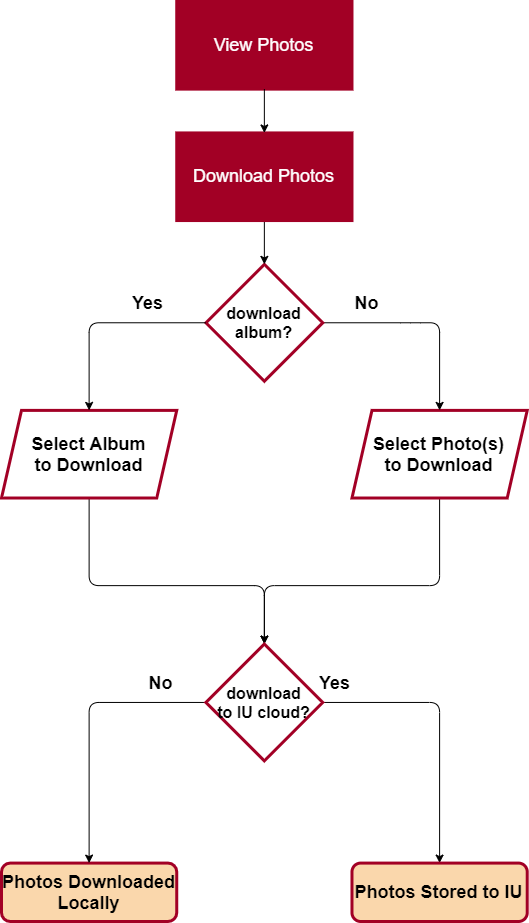

The diagram above was exported from draw.io. Its source (the exported page's mxGraphModel, read from the mxfile embedded in the PNG):
<mxGraphModel dx="1564" dy="1012" grid="1" gridSize="10" guides="1" tooltips="1" connect="1" arrows="1" fold="1" page="1" pageScale="1" pageWidth="850" pageHeight="1100" math="0" shadow="0">
  <root>
    <mxCell id="0unPXngOHm_T-DtFCov_-0" />
    <mxCell id="0unPXngOHm_T-DtFCov_-1" parent="0unPXngOHm_T-DtFCov_-0" />
    <mxCell id="Mk_YUsUYqM69qOLiuExV-0" value="" style="group" vertex="1" connectable="0" parent="0unPXngOHm_T-DtFCov_-1">
      <mxGeometry x="120" y="90" width="525.72" height="920" as="geometry" />
    </mxCell>
    <mxCell id="ntAezcq2lQv01cr4v7_z-1" value="&lt;font color=&quot;#ffffff&quot; style=&quot;font-size: 18px&quot;&gt;View Photos&lt;/font&gt;" style="rounded=0;whiteSpace=wrap;html=1;shadow=0;glass=0;strokeColor=#A20025;strokeWidth=3;fillColor=#A20025;" vertex="1" parent="Mk_YUsUYqM69qOLiuExV-0">
      <mxGeometry x="175.24" width="175.24" height="87.61904761904762" as="geometry" />
    </mxCell>
    <mxCell id="ntAezcq2lQv01cr4v7_z-2" value="" style="edgeStyle=none;rounded=1;orthogonalLoop=1;jettySize=auto;html=1;strokeColor=#000000;entryX=0.5;entryY=0;entryDx=0;entryDy=0;" edge="1" parent="Mk_YUsUYqM69qOLiuExV-0" source="ntAezcq2lQv01cr4v7_z-3">
      <mxGeometry relative="1" as="geometry">
        <mxPoint x="262.86" y="642.5396825396825" as="targetPoint" />
        <Array as="points">
          <mxPoint x="438.1" y="584.1269841269841" />
          <mxPoint x="262.86" y="584.1269841269841" />
        </Array>
      </mxGeometry>
    </mxCell>
    <mxCell id="ntAezcq2lQv01cr4v7_z-3" value="&lt;font color=&quot;#000000&quot; style=&quot;font-size: 18px&quot;&gt;&lt;span&gt;&lt;b&gt;Select Photo(s)&lt;br&gt;to Download&lt;/b&gt;&lt;br&gt;&lt;/span&gt;&lt;/font&gt;" style="shape=parallelogram;perimeter=parallelogramPerimeter;whiteSpace=wrap;html=1;fixedSize=1;rounded=0;shadow=0;glass=0;strokeWidth=3;fontColor=#ffffff;strokeColor=#A20025;fillColor=#FFFFFF;" vertex="1" parent="Mk_YUsUYqM69qOLiuExV-0">
      <mxGeometry x="350.48" y="408.8888888888889" width="175.24" height="87.61904761904762" as="geometry" />
    </mxCell>
    <mxCell id="ntAezcq2lQv01cr4v7_z-4" style="edgeStyle=none;rounded=1;orthogonalLoop=1;jettySize=auto;html=1;entryX=0.5;entryY=0;entryDx=0;entryDy=0;strokeColor=#000000;" edge="1" parent="Mk_YUsUYqM69qOLiuExV-0" source="ntAezcq2lQv01cr4v7_z-6" target="ntAezcq2lQv01cr4v7_z-3">
      <mxGeometry relative="1" as="geometry">
        <Array as="points">
          <mxPoint x="408.8933333333334" y="321.26984126984127" />
          <mxPoint x="438.1" y="321.26984126984127" />
        </Array>
      </mxGeometry>
    </mxCell>
    <mxCell id="ntAezcq2lQv01cr4v7_z-6" value="&lt;font style=&quot;font-size: 16px&quot;&gt;&lt;b&gt;download&lt;br&gt;album?&lt;/b&gt;&lt;/font&gt;" style="rhombus;whiteSpace=wrap;html=1;rounded=0;shadow=0;glass=0;strokeColor=#A20025;strokeWidth=3;fillColor=#FFFFFF;gradientColor=#ffffff;" vertex="1" parent="Mk_YUsUYqM69qOLiuExV-0">
      <mxGeometry x="204.4466666666667" y="262.85714285714283" width="116.82666666666667" height="116.82539682539682" as="geometry" />
    </mxCell>
    <mxCell id="ntAezcq2lQv01cr4v7_z-7" value="&lt;font style=&quot;font-size: 18px&quot;&gt;&lt;b&gt;No&lt;/b&gt;&lt;/font&gt;" style="text;html=1;align=center;verticalAlign=middle;resizable=0;points=[];autosize=1;" vertex="1" parent="Mk_YUsUYqM69qOLiuExV-0">
      <mxGeometry x="345.48" y="292.06349206349205" width="40" height="20" as="geometry" />
    </mxCell>
    <mxCell id="ntAezcq2lQv01cr4v7_z-8" value="" style="edgeStyle=none;rounded=1;orthogonalLoop=1;jettySize=auto;html=1;strokeColor=#000000;" edge="1" parent="Mk_YUsUYqM69qOLiuExV-0" source="ntAezcq2lQv01cr4v7_z-9" target="ntAezcq2lQv01cr4v7_z-6">
      <mxGeometry relative="1" as="geometry" />
    </mxCell>
    <mxCell id="ntAezcq2lQv01cr4v7_z-9" value="&lt;font color=&quot;#ffffff&quot; style=&quot;font-size: 18px&quot;&gt;Download Photos&lt;/font&gt;" style="rounded=0;whiteSpace=wrap;html=1;shadow=0;glass=0;strokeColor=#A20025;strokeWidth=3;fillColor=#A20025;" vertex="1" parent="Mk_YUsUYqM69qOLiuExV-0">
      <mxGeometry x="175.24" y="131.42857142857142" width="175.24" height="87.61904761904762" as="geometry" />
    </mxCell>
    <mxCell id="ntAezcq2lQv01cr4v7_z-0" value="" style="edgeStyle=none;rounded=1;orthogonalLoop=1;jettySize=auto;html=1;strokeColor=#000000;" edge="1" parent="Mk_YUsUYqM69qOLiuExV-0" source="ntAezcq2lQv01cr4v7_z-1" target="ntAezcq2lQv01cr4v7_z-9">
      <mxGeometry relative="1" as="geometry" />
    </mxCell>
    <mxCell id="ntAezcq2lQv01cr4v7_z-10" style="edgeStyle=none;rounded=1;orthogonalLoop=1;jettySize=auto;html=1;entryX=0.5;entryY=0;entryDx=0;entryDy=0;strokeColor=#000000;" edge="1" parent="Mk_YUsUYqM69qOLiuExV-0" source="ntAezcq2lQv01cr4v7_z-11">
      <mxGeometry relative="1" as="geometry">
        <mxPoint x="262.86" y="642.5396825396825" as="targetPoint" />
        <Array as="points">
          <mxPoint x="87.62" y="584.1269841269841" />
          <mxPoint x="262.86" y="584.1269841269841" />
        </Array>
      </mxGeometry>
    </mxCell>
    <mxCell id="ntAezcq2lQv01cr4v7_z-11" value="&lt;font color=&quot;#000000&quot;&gt;&lt;span style=&quot;font-size: 18px&quot;&gt;&lt;b&gt;Select Album&lt;br&gt;to Download&lt;/b&gt;&lt;br&gt;&lt;/span&gt;&lt;/font&gt;" style="shape=parallelogram;perimeter=parallelogramPerimeter;whiteSpace=wrap;html=1;fixedSize=1;rounded=0;shadow=0;glass=0;strokeWidth=3;fontColor=#ffffff;strokeColor=#A20025;fillColor=#FFFFFF;" vertex="1" parent="Mk_YUsUYqM69qOLiuExV-0">
      <mxGeometry y="408.8888888888889" width="175.24" height="87.61904761904762" as="geometry" />
    </mxCell>
    <mxCell id="ntAezcq2lQv01cr4v7_z-5" style="edgeStyle=none;rounded=1;orthogonalLoop=1;jettySize=auto;html=1;entryX=0.5;entryY=0;entryDx=0;entryDy=0;strokeColor=#000000;" edge="1" parent="Mk_YUsUYqM69qOLiuExV-0" source="ntAezcq2lQv01cr4v7_z-6" target="ntAezcq2lQv01cr4v7_z-11">
      <mxGeometry relative="1" as="geometry">
        <Array as="points">
          <mxPoint x="87.62" y="321.26984126984127" />
        </Array>
      </mxGeometry>
    </mxCell>
    <mxCell id="ntAezcq2lQv01cr4v7_z-12" value="&lt;font style=&quot;font-size: 18px&quot;&gt;&lt;b&gt;Yes&lt;/b&gt;&lt;/font&gt;" style="text;html=1;align=center;verticalAlign=middle;resizable=0;points=[];autosize=1;" vertex="1" parent="Mk_YUsUYqM69qOLiuExV-0">
      <mxGeometry x="121.43" y="292.06349206349205" width="50" height="20" as="geometry" />
    </mxCell>
    <mxCell id="ntAezcq2lQv01cr4v7_z-13" value="&lt;font style=&quot;font-size: 18px&quot;&gt;&lt;b&gt;Photos Downloaded&lt;br&gt;Locally&lt;/b&gt;&lt;/font&gt;" style="rounded=1;whiteSpace=wrap;html=1;shadow=0;glass=0;strokeWidth=3;fillColor=#fad7ac;strokeColor=#A20025;" vertex="1" parent="Mk_YUsUYqM69qOLiuExV-0">
      <mxGeometry y="861.5873015873016" width="175.24" height="58.41269841269841" as="geometry" />
    </mxCell>
    <mxCell id="ntAezcq2lQv01cr4v7_z-14" value="" style="edgeStyle=none;rounded=1;orthogonalLoop=1;jettySize=auto;html=1;strokeColor=#000000;exitX=0;exitY=0.5;exitDx=0;exitDy=0;" edge="1" parent="Mk_YUsUYqM69qOLiuExV-0" source="ntAezcq2lQv01cr4v7_z-16" target="ntAezcq2lQv01cr4v7_z-13">
      <mxGeometry relative="1" as="geometry">
        <mxPoint x="262.8599999999997" y="759.3650793650793" as="sourcePoint" />
        <Array as="points">
          <mxPoint x="87.62" y="700.952380952381" />
        </Array>
      </mxGeometry>
    </mxCell>
    <mxCell id="ntAezcq2lQv01cr4v7_z-19" style="edgeStyle=none;rounded=1;orthogonalLoop=1;jettySize=auto;html=1;entryX=0.5;entryY=0;entryDx=0;entryDy=0;strokeColor=#000000;" edge="1" parent="Mk_YUsUYqM69qOLiuExV-0" target="ntAezcq2lQv01cr4v7_z-18">
      <mxGeometry relative="1" as="geometry">
        <mxPoint x="315.4320000000003" y="700.952380952381" as="sourcePoint" />
        <Array as="points">
          <mxPoint x="438.1" y="700.952380952381" />
        </Array>
      </mxGeometry>
    </mxCell>
    <mxCell id="ntAezcq2lQv01cr4v7_z-16" value="&lt;span style=&quot;font-size: 16px&quot;&gt;&lt;b&gt;download&lt;br&gt;to IU cloud?&lt;/b&gt;&lt;br&gt;&lt;/span&gt;" style="rhombus;whiteSpace=wrap;html=1;rounded=0;shadow=0;glass=0;strokeColor=#A20025;strokeWidth=3;fillColor=#FFFFFF;gradientColor=#ffffff;" vertex="1" parent="Mk_YUsUYqM69qOLiuExV-0">
      <mxGeometry x="204.4466666666667" y="642.5396825396825" width="116.82666666666667" height="116.82539682539682" as="geometry" />
    </mxCell>
    <mxCell id="ntAezcq2lQv01cr4v7_z-17" value="&lt;font style=&quot;font-size: 18px&quot;&gt;&lt;b&gt;No&lt;/b&gt;&lt;/font&gt;" style="text;html=1;align=center;verticalAlign=middle;resizable=0;points=[];autosize=1;" vertex="1" parent="Mk_YUsUYqM69qOLiuExV-0">
      <mxGeometry x="138.73166666666668" y="671.7460317460318" width="40" height="20" as="geometry" />
    </mxCell>
    <mxCell id="ntAezcq2lQv01cr4v7_z-18" value="&lt;font size=&quot;1&quot;&gt;&lt;b style=&quot;font-size: 18px&quot;&gt;Photos Stored to IU&lt;/b&gt;&lt;/font&gt;" style="rounded=1;whiteSpace=wrap;html=1;shadow=0;glass=0;strokeWidth=3;fillColor=#fad7ac;strokeColor=#A20025;" vertex="1" parent="Mk_YUsUYqM69qOLiuExV-0">
      <mxGeometry x="350.48" y="861.5873015873016" width="175.24" height="58.41269841269841" as="geometry" />
    </mxCell>
    <mxCell id="ntAezcq2lQv01cr4v7_z-20" value="&lt;font style=&quot;font-size: 18px&quot;&gt;&lt;b&gt;Yes&lt;/b&gt;&lt;/font&gt;" style="text;html=1;align=center;verticalAlign=middle;resizable=0;points=[];autosize=1;" vertex="1" parent="Mk_YUsUYqM69qOLiuExV-0">
      <mxGeometry x="308.1303333333333" y="671.7460317460318" width="50" height="20" as="geometry" />
    </mxCell>
  </root>
</mxGraphModel>